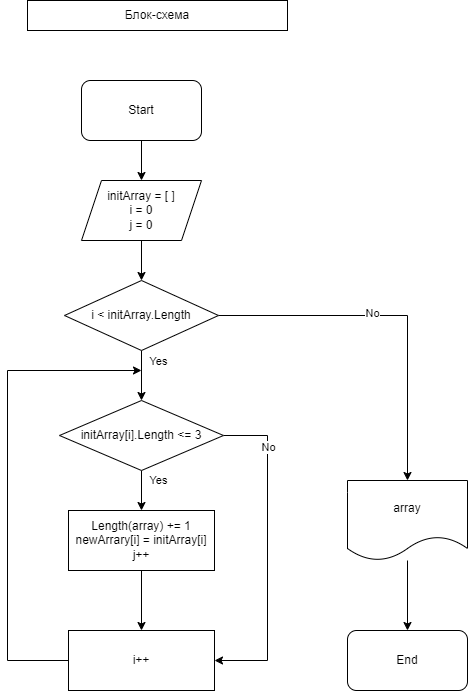

The diagram above was exported from draw.io. Its source (the exported page's mxGraphModel, read from the mxfile embedded in the PNG):
<mxGraphModel dx="1650" dy="905" grid="1" gridSize="10" guides="1" tooltips="1" connect="1" arrows="1" fold="1" page="1" pageScale="1" pageWidth="827" pageHeight="1169" math="0" shadow="0">
  <root>
    <mxCell id="0" />
    <mxCell id="1" parent="0" />
    <mxCell id="YPsl7Af8NuTs5MB5RCWp-1" value="Блок-схема" style="rounded=0;whiteSpace=wrap;html=1;" vertex="1" parent="1">
      <mxGeometry x="300" width="260" height="30" as="geometry" />
    </mxCell>
    <mxCell id="YPsl7Af8NuTs5MB5RCWp-5" value="" style="edgeStyle=orthogonalEdgeStyle;rounded=0;orthogonalLoop=1;jettySize=auto;html=1;" edge="1" parent="1" source="YPsl7Af8NuTs5MB5RCWp-2" target="YPsl7Af8NuTs5MB5RCWp-3">
      <mxGeometry relative="1" as="geometry" />
    </mxCell>
    <mxCell id="YPsl7Af8NuTs5MB5RCWp-2" value="Start" style="rounded=1;whiteSpace=wrap;html=1;" vertex="1" parent="1">
      <mxGeometry x="354" y="80" width="120" height="60" as="geometry" />
    </mxCell>
    <mxCell id="YPsl7Af8NuTs5MB5RCWp-6" value="" style="edgeStyle=orthogonalEdgeStyle;rounded=0;orthogonalLoop=1;jettySize=auto;html=1;" edge="1" parent="1" source="YPsl7Af8NuTs5MB5RCWp-3" target="YPsl7Af8NuTs5MB5RCWp-4">
      <mxGeometry relative="1" as="geometry" />
    </mxCell>
    <mxCell id="YPsl7Af8NuTs5MB5RCWp-3" value="initArray = [ ]&lt;br&gt;i = 0&lt;br&gt;j = 0" style="shape=parallelogram;perimeter=parallelogramPerimeter;whiteSpace=wrap;html=1;fixedSize=1;" vertex="1" parent="1">
      <mxGeometry x="354" y="180" width="120" height="60" as="geometry" />
    </mxCell>
    <mxCell id="YPsl7Af8NuTs5MB5RCWp-8" value="" style="edgeStyle=orthogonalEdgeStyle;rounded=0;orthogonalLoop=1;jettySize=auto;html=1;" edge="1" parent="1" source="YPsl7Af8NuTs5MB5RCWp-4">
      <mxGeometry relative="1" as="geometry">
        <mxPoint x="414" y="400" as="targetPoint" />
      </mxGeometry>
    </mxCell>
    <mxCell id="YPsl7Af8NuTs5MB5RCWp-27" style="edgeStyle=orthogonalEdgeStyle;rounded=0;orthogonalLoop=1;jettySize=auto;html=1;exitX=1;exitY=0.5;exitDx=0;exitDy=0;entryX=0.5;entryY=0;entryDx=0;entryDy=0;" edge="1" parent="1" source="YPsl7Af8NuTs5MB5RCWp-4" target="YPsl7Af8NuTs5MB5RCWp-24">
      <mxGeometry relative="1" as="geometry">
        <mxPoint x="690" y="315" as="targetPoint" />
      </mxGeometry>
    </mxCell>
    <mxCell id="YPsl7Af8NuTs5MB5RCWp-29" value="No" style="edgeLabel;html=1;align=center;verticalAlign=middle;resizable=0;points=[];" vertex="1" connectable="0" parent="YPsl7Af8NuTs5MB5RCWp-27">
      <mxGeometry x="-0.1375" y="3" relative="1" as="geometry">
        <mxPoint as="offset" />
      </mxGeometry>
    </mxCell>
    <mxCell id="YPsl7Af8NuTs5MB5RCWp-4" value="i &amp;lt; initArray.Length" style="rhombus;whiteSpace=wrap;html=1;" vertex="1" parent="1">
      <mxGeometry x="337" y="280" width="154" height="70" as="geometry" />
    </mxCell>
    <mxCell id="YPsl7Af8NuTs5MB5RCWp-10" style="edgeStyle=orthogonalEdgeStyle;rounded=0;orthogonalLoop=1;jettySize=auto;html=1;exitX=0.5;exitY=1;exitDx=0;exitDy=0;" edge="1" parent="1" source="YPsl7Af8NuTs5MB5RCWp-4" target="YPsl7Af8NuTs5MB5RCWp-4">
      <mxGeometry relative="1" as="geometry" />
    </mxCell>
    <mxCell id="YPsl7Af8NuTs5MB5RCWp-14" value="" style="edgeStyle=orthogonalEdgeStyle;rounded=0;orthogonalLoop=1;jettySize=auto;html=1;entryX=0.5;entryY=0;entryDx=0;entryDy=0;" edge="1" parent="1" source="YPsl7Af8NuTs5MB5RCWp-11" target="YPsl7Af8NuTs5MB5RCWp-13">
      <mxGeometry relative="1" as="geometry">
        <mxPoint x="420" y="610" as="targetPoint" />
      </mxGeometry>
    </mxCell>
    <mxCell id="YPsl7Af8NuTs5MB5RCWp-31" value="Yes" style="edgeLabel;html=1;align=center;verticalAlign=middle;resizable=0;points=[];" vertex="1" connectable="0" parent="YPsl7Af8NuTs5MB5RCWp-14">
      <mxGeometry x="0.7009" y="-1" relative="1" as="geometry">
        <mxPoint x="17" y="-24" as="offset" />
      </mxGeometry>
    </mxCell>
    <mxCell id="YPsl7Af8NuTs5MB5RCWp-18" style="edgeStyle=orthogonalEdgeStyle;rounded=0;orthogonalLoop=1;jettySize=auto;html=1;exitX=1;exitY=0.5;exitDx=0;exitDy=0;entryX=1;entryY=0.5;entryDx=0;entryDy=0;" edge="1" parent="1" source="YPsl7Af8NuTs5MB5RCWp-11" target="YPsl7Af8NuTs5MB5RCWp-15">
      <mxGeometry relative="1" as="geometry">
        <mxPoint x="560" y="470" as="targetPoint" />
        <Array as="points">
          <mxPoint x="540" y="435" />
          <mxPoint x="540" y="660" />
        </Array>
      </mxGeometry>
    </mxCell>
    <mxCell id="YPsl7Af8NuTs5MB5RCWp-21" value="No" style="edgeLabel;html=1;align=center;verticalAlign=middle;resizable=0;points=[];" vertex="1" connectable="0" parent="YPsl7Af8NuTs5MB5RCWp-18">
      <mxGeometry x="-0.6606" relative="1" as="geometry">
        <mxPoint as="offset" />
      </mxGeometry>
    </mxCell>
    <mxCell id="YPsl7Af8NuTs5MB5RCWp-11" value="initArray[i].Length &amp;lt;= 3" style="rhombus;whiteSpace=wrap;html=1;" vertex="1" parent="1">
      <mxGeometry x="332" y="400" width="164" height="70" as="geometry" />
    </mxCell>
    <mxCell id="YPsl7Af8NuTs5MB5RCWp-16" value="" style="edgeStyle=orthogonalEdgeStyle;rounded=0;orthogonalLoop=1;jettySize=auto;html=1;" edge="1" parent="1" source="YPsl7Af8NuTs5MB5RCWp-13" target="YPsl7Af8NuTs5MB5RCWp-15">
      <mxGeometry relative="1" as="geometry" />
    </mxCell>
    <mxCell id="YPsl7Af8NuTs5MB5RCWp-13" value="Length(array) += 1&lt;br&gt;newArrary[i] = initArray[i]&lt;br&gt;j++" style="rounded=0;whiteSpace=wrap;html=1;" vertex="1" parent="1">
      <mxGeometry x="341" y="510" width="146" height="60" as="geometry" />
    </mxCell>
    <mxCell id="YPsl7Af8NuTs5MB5RCWp-23" style="edgeStyle=orthogonalEdgeStyle;rounded=0;orthogonalLoop=1;jettySize=auto;html=1;exitX=0;exitY=0.5;exitDx=0;exitDy=0;" edge="1" parent="1" source="YPsl7Af8NuTs5MB5RCWp-15">
      <mxGeometry relative="1" as="geometry">
        <mxPoint x="414" y="370" as="targetPoint" />
        <Array as="points">
          <mxPoint x="280" y="660" />
          <mxPoint x="280" y="370" />
        </Array>
      </mxGeometry>
    </mxCell>
    <mxCell id="YPsl7Af8NuTs5MB5RCWp-15" value="i++" style="rounded=0;whiteSpace=wrap;html=1;" vertex="1" parent="1">
      <mxGeometry x="341" y="630" width="146" height="60" as="geometry" />
    </mxCell>
    <mxCell id="YPsl7Af8NuTs5MB5RCWp-28" value="" style="edgeStyle=orthogonalEdgeStyle;rounded=0;orthogonalLoop=1;jettySize=auto;html=1;" edge="1" parent="1" source="YPsl7Af8NuTs5MB5RCWp-24" target="YPsl7Af8NuTs5MB5RCWp-25">
      <mxGeometry relative="1" as="geometry" />
    </mxCell>
    <mxCell id="YPsl7Af8NuTs5MB5RCWp-24" value="array" style="shape=document;whiteSpace=wrap;html=1;boundedLbl=1;" vertex="1" parent="1">
      <mxGeometry x="620" y="480" width="120" height="80" as="geometry" />
    </mxCell>
    <mxCell id="YPsl7Af8NuTs5MB5RCWp-25" value="End" style="rounded=1;whiteSpace=wrap;html=1;" vertex="1" parent="1">
      <mxGeometry x="620" y="630" width="120" height="60" as="geometry" />
    </mxCell>
    <mxCell id="YPsl7Af8NuTs5MB5RCWp-34" value="Yes" style="edgeLabel;html=1;align=center;verticalAlign=middle;resizable=0;points=[];" vertex="1" connectable="0" parent="1">
      <mxGeometry x="430" y="359.99666666666667" as="geometry" />
    </mxCell>
  </root>
</mxGraphModel>